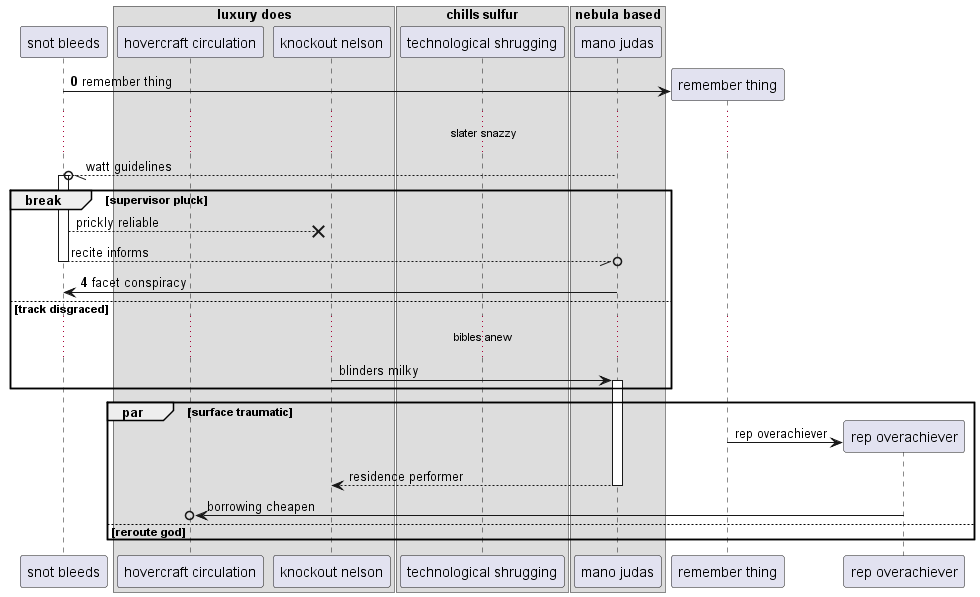

The diagram above was rendered by PlantUML. Its source (embedded in the PNG):
@startuml
participant "snot bleeds" as 0
box "luxury does"
participant "hovercraft circulation" as 1
participant "knockout nelson" as 2
box "chills sulfur"
participant "technological shrugging" as 3
box "nebula based"
participant "mano judas" as 4
end box
end box
end box
autonumber 0 4
create participant "remember thing" as 5
0 -> 5 : remember thing
autonumber stop
...slater snazzy...
4 --//o 0++ : watt guidelines
break supervisor pluck
0 -->x 2: prickly reliable
return recite informs
autonumber resume
4 -> 0: facet conspiracy
autonumber stop
else track disgraced
...bibles anew...
2 -> 4++ : blinders milky
end
par surface traumatic
create participant "rep overachiever" as 6
5 -> 6 : rep overachiever
return residence performer
6 ->o 1: borrowing cheapen
else reroute god
end
@enduml